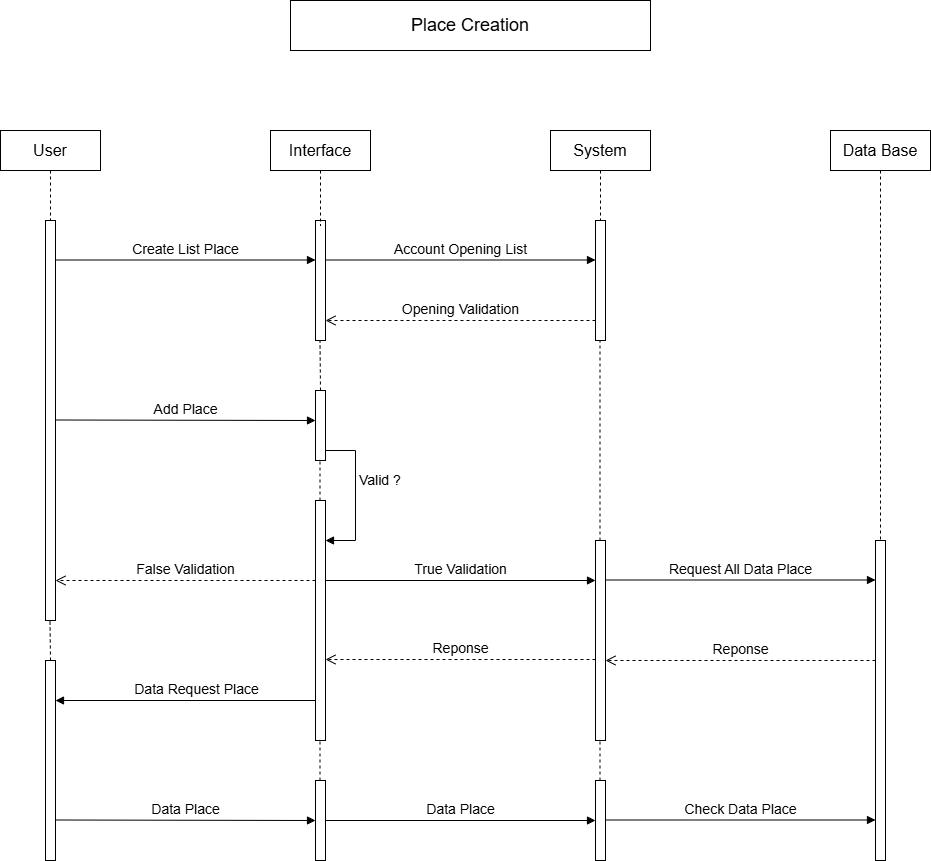

The diagram above was exported from draw.io. Its source (the exported page's mxGraphModel, read from the mxfile embedded in the PNG):
<mxGraphModel dx="1042" dy="578" grid="1" gridSize="10" guides="1" tooltips="1" connect="1" arrows="1" fold="1" page="1" pageScale="1" pageWidth="1600" pageHeight="900" math="0" shadow="0">
  <root>
    <mxCell id="0" />
    <mxCell id="1" parent="0" />
    <mxCell id="KYgw6vTRYiwvgLw6kCsF-1" value="" style="html=1;points=[[0,0,0,0,5],[0,1,0,0,-5],[1,0,0,0,5],[1,1,0,0,-5]];perimeter=orthogonalPerimeter;outlineConnect=0;targetShapes=umlLifeline;portConstraint=eastwest;newEdgeStyle={&quot;curved&quot;:0,&quot;rounded&quot;:0};" vertex="1" parent="1">
      <mxGeometry x="80" y="240" width="10" height="400" as="geometry" />
    </mxCell>
    <mxCell id="KYgw6vTRYiwvgLw6kCsF-2" value="&lt;font style=&quot;font-size: 18px;&quot;&gt;Place Creation&lt;/font&gt;" style="html=1;whiteSpace=wrap;" vertex="1" parent="1">
      <mxGeometry x="325" y="20" width="360" height="50" as="geometry" />
    </mxCell>
    <mxCell id="KYgw6vTRYiwvgLw6kCsF-3" value="" style="html=1;points=[[0,0,0,0,5],[0,1,0,0,-5],[1,0,0,0,5],[1,1,0,0,-5]];perimeter=orthogonalPerimeter;outlineConnect=0;targetShapes=umlLifeline;portConstraint=eastwest;newEdgeStyle={&quot;curved&quot;:0,&quot;rounded&quot;:0};" vertex="1" parent="1">
      <mxGeometry x="350" y="240" width="10" height="120" as="geometry" />
    </mxCell>
    <mxCell id="KYgw6vTRYiwvgLw6kCsF-4" value="" style="html=1;points=[[0,0,0,0,5],[0,1,0,0,-5],[1,0,0,0,5],[1,1,0,0,-5]];perimeter=orthogonalPerimeter;outlineConnect=0;targetShapes=umlLifeline;portConstraint=eastwest;newEdgeStyle={&quot;curved&quot;:0,&quot;rounded&quot;:0};" vertex="1" parent="1">
      <mxGeometry x="630" y="240" width="10" height="120" as="geometry" />
    </mxCell>
    <mxCell id="KYgw6vTRYiwvgLw6kCsF-5" value="" style="html=1;points=[[0,0,0,0,5],[0,1,0,0,-5],[1,0,0,0,5],[1,1,0,0,-5]];perimeter=orthogonalPerimeter;outlineConnect=0;targetShapes=umlLifeline;portConstraint=eastwest;newEdgeStyle={&quot;curved&quot;:0,&quot;rounded&quot;:0};" vertex="1" parent="1">
      <mxGeometry x="910" y="560" width="10" height="320" as="geometry" />
    </mxCell>
    <mxCell id="KYgw6vTRYiwvgLw6kCsF-6" value="&lt;font style=&quot;font-size: 16px;&quot;&gt;User&lt;/font&gt;" style="shape=umlLifeline;perimeter=lifelinePerimeter;whiteSpace=wrap;html=1;container=1;dropTarget=0;collapsible=0;recursiveResize=0;outlineConnect=0;portConstraint=eastwest;newEdgeStyle={&quot;curved&quot;:0,&quot;rounded&quot;:0};" vertex="1" parent="1">
      <mxGeometry x="35" y="150" width="100" height="90" as="geometry" />
    </mxCell>
    <mxCell id="KYgw6vTRYiwvgLw6kCsF-7" value="&lt;font style=&quot;font-size: 16px;&quot;&gt;Interface&lt;/font&gt;" style="shape=umlLifeline;perimeter=lifelinePerimeter;whiteSpace=wrap;html=1;container=1;dropTarget=0;collapsible=0;recursiveResize=0;outlineConnect=0;portConstraint=eastwest;newEdgeStyle={&quot;curved&quot;:0,&quot;rounded&quot;:0};" vertex="1" parent="1">
      <mxGeometry x="305" y="150" width="100" height="95" as="geometry" />
    </mxCell>
    <mxCell id="KYgw6vTRYiwvgLw6kCsF-8" value="&lt;font style=&quot;font-size: 16px;&quot;&gt;System&lt;/font&gt;" style="shape=umlLifeline;perimeter=lifelinePerimeter;whiteSpace=wrap;html=1;container=1;dropTarget=0;collapsible=0;recursiveResize=0;outlineConnect=0;portConstraint=eastwest;newEdgeStyle={&quot;curved&quot;:0,&quot;rounded&quot;:0};" vertex="1" parent="1">
      <mxGeometry x="585" y="150" width="100" height="90" as="geometry" />
    </mxCell>
    <mxCell id="KYgw6vTRYiwvgLw6kCsF-9" value="&lt;font style=&quot;font-size: 16px;&quot;&gt;Data Base&lt;/font&gt;" style="shape=umlLifeline;perimeter=lifelinePerimeter;whiteSpace=wrap;html=1;container=1;dropTarget=0;collapsible=0;recursiveResize=0;outlineConnect=0;portConstraint=eastwest;newEdgeStyle={&quot;curved&quot;:0,&quot;rounded&quot;:0};" vertex="1" parent="1">
      <mxGeometry x="865" y="150" width="100" height="410" as="geometry" />
    </mxCell>
    <mxCell id="KYgw6vTRYiwvgLw6kCsF-13" value="&lt;font style=&quot;font-size: 14px;&quot;&gt;Create List Place&lt;/font&gt;" style="html=1;verticalAlign=bottom;endArrow=block;curved=0;rounded=0;" edge="1" parent="1" target="KYgw6vTRYiwvgLw6kCsF-3">
      <mxGeometry width="80" relative="1" as="geometry">
        <mxPoint x="90" y="279.5" as="sourcePoint" />
        <mxPoint x="170" y="279.5" as="targetPoint" />
      </mxGeometry>
    </mxCell>
    <mxCell id="KYgw6vTRYiwvgLw6kCsF-14" value="&lt;font style=&quot;font-size: 14px;&quot;&gt;Account Opening List&lt;/font&gt;" style="html=1;verticalAlign=bottom;endArrow=block;curved=0;rounded=0;" edge="1" parent="1" target="KYgw6vTRYiwvgLw6kCsF-4">
      <mxGeometry width="80" relative="1" as="geometry">
        <mxPoint x="360" y="279.5" as="sourcePoint" />
        <mxPoint x="440" y="279.5" as="targetPoint" />
        <Array as="points" />
      </mxGeometry>
    </mxCell>
    <mxCell id="KYgw6vTRYiwvgLw6kCsF-16" value="&lt;font style=&quot;font-size: 14px;&quot;&gt;Opening Validation&lt;/font&gt;" style="html=1;verticalAlign=bottom;endArrow=open;dashed=1;endSize=8;curved=0;rounded=0;" edge="1" parent="1" target="KYgw6vTRYiwvgLw6kCsF-3">
      <mxGeometry relative="1" as="geometry">
        <mxPoint x="630" y="340" as="sourcePoint" />
        <mxPoint x="550" y="340" as="targetPoint" />
        <mxPoint as="offset" />
      </mxGeometry>
    </mxCell>
    <mxCell id="KYgw6vTRYiwvgLw6kCsF-17" value="" style="html=1;points=[[0,0,0,0,5],[0,1,0,0,-5],[1,0,0,0,5],[1,1,0,0,-5]];perimeter=orthogonalPerimeter;outlineConnect=0;targetShapes=umlLifeline;portConstraint=eastwest;newEdgeStyle={&quot;curved&quot;:0,&quot;rounded&quot;:0};" vertex="1" parent="1">
      <mxGeometry x="350" y="410" width="10" height="70" as="geometry" />
    </mxCell>
    <mxCell id="KYgw6vTRYiwvgLw6kCsF-18" value="" style="html=1;points=[[0,0,0,0,5],[0,1,0,0,-5],[1,0,0,0,5],[1,1,0,0,-5]];perimeter=orthogonalPerimeter;outlineConnect=0;targetShapes=umlLifeline;portConstraint=eastwest;newEdgeStyle={&quot;curved&quot;:0,&quot;rounded&quot;:0};" vertex="1" parent="1">
      <mxGeometry x="350" y="520" width="10" height="240" as="geometry" />
    </mxCell>
    <mxCell id="KYgw6vTRYiwvgLw6kCsF-19" value="" style="endArrow=none;dashed=1;html=1;rounded=0;" edge="1" parent="1">
      <mxGeometry width="50" height="50" relative="1" as="geometry">
        <mxPoint x="355" y="410" as="sourcePoint" />
        <mxPoint x="354.5" y="360" as="targetPoint" />
      </mxGeometry>
    </mxCell>
    <mxCell id="KYgw6vTRYiwvgLw6kCsF-21" value="" style="endArrow=none;dashed=1;html=1;rounded=0;" edge="1" parent="1" source="KYgw6vTRYiwvgLw6kCsF-30">
      <mxGeometry width="50" height="50" relative="1" as="geometry">
        <mxPoint x="635" y="410" as="sourcePoint" />
        <mxPoint x="634.5" y="360" as="targetPoint" />
      </mxGeometry>
    </mxCell>
    <mxCell id="KYgw6vTRYiwvgLw6kCsF-22" value="&lt;font style=&quot;font-size: 14px;&quot;&gt;Add Place&lt;/font&gt;" style="html=1;verticalAlign=bottom;endArrow=block;curved=0;rounded=0;" edge="1" parent="1">
      <mxGeometry width="80" relative="1" as="geometry">
        <mxPoint x="90" y="439.5" as="sourcePoint" />
        <mxPoint x="350" y="440" as="targetPoint" />
      </mxGeometry>
    </mxCell>
    <mxCell id="KYgw6vTRYiwvgLw6kCsF-24" value="" style="endArrow=none;dashed=1;html=1;rounded=0;" edge="1" parent="1">
      <mxGeometry width="50" height="50" relative="1" as="geometry">
        <mxPoint x="354.5" y="520" as="sourcePoint" />
        <mxPoint x="354.5" y="480" as="targetPoint" />
      </mxGeometry>
    </mxCell>
    <mxCell id="KYgw6vTRYiwvgLw6kCsF-25" value="&lt;font style=&quot;font-size: 14px;&quot;&gt;True Validation&lt;/font&gt;" style="html=1;verticalAlign=bottom;endArrow=block;curved=0;rounded=0;" edge="1" parent="1" target="KYgw6vTRYiwvgLw6kCsF-30">
      <mxGeometry width="80" relative="1" as="geometry">
        <mxPoint x="360" y="600" as="sourcePoint" />
        <mxPoint x="620" y="600.5" as="targetPoint" />
      </mxGeometry>
    </mxCell>
    <mxCell id="KYgw6vTRYiwvgLw6kCsF-27" value="&lt;font style=&quot;font-size: 14px;&quot;&gt;Valid ?&lt;/font&gt;" style="html=1;align=left;spacingLeft=2;endArrow=block;rounded=0;edgeStyle=orthogonalEdgeStyle;curved=0;rounded=0;" edge="1" target="KYgw6vTRYiwvgLw6kCsF-18" parent="1">
      <mxGeometry relative="1" as="geometry">
        <mxPoint x="360" y="440" as="sourcePoint" />
        <Array as="points">
          <mxPoint x="360" y="470" />
          <mxPoint x="390" y="470" />
          <mxPoint x="390" y="560" />
        </Array>
        <mxPoint x="365" y="540" as="targetPoint" />
        <mxPoint as="offset" />
      </mxGeometry>
    </mxCell>
    <mxCell id="KYgw6vTRYiwvgLw6kCsF-29" value="&lt;font style=&quot;font-size: 14px;&quot;&gt;False Validation&lt;/font&gt;" style="html=1;verticalAlign=bottom;endArrow=open;dashed=1;endSize=8;curved=0;rounded=0;" edge="1" parent="1">
      <mxGeometry relative="1" as="geometry">
        <mxPoint x="350" y="600" as="sourcePoint" />
        <mxPoint x="90" y="600" as="targetPoint" />
        <mxPoint as="offset" />
      </mxGeometry>
    </mxCell>
    <mxCell id="KYgw6vTRYiwvgLw6kCsF-30" value="" style="html=1;points=[[0,0,0,0,5],[0,1,0,0,-5],[1,0,0,0,5],[1,1,0,0,-5]];perimeter=orthogonalPerimeter;outlineConnect=0;targetShapes=umlLifeline;portConstraint=eastwest;newEdgeStyle={&quot;curved&quot;:0,&quot;rounded&quot;:0};" vertex="1" parent="1">
      <mxGeometry x="630" y="560" width="10" height="200" as="geometry" />
    </mxCell>
    <mxCell id="KYgw6vTRYiwvgLw6kCsF-31" value="&lt;font style=&quot;font-size: 14px;&quot;&gt;Request All Data Place&lt;/font&gt;" style="html=1;verticalAlign=bottom;endArrow=block;curved=0;rounded=0;" edge="1" parent="1">
      <mxGeometry width="80" relative="1" as="geometry">
        <mxPoint x="640" y="599.5" as="sourcePoint" />
        <mxPoint x="910" y="599.5" as="targetPoint" />
        <mxPoint as="offset" />
      </mxGeometry>
    </mxCell>
    <mxCell id="KYgw6vTRYiwvgLw6kCsF-32" value="&lt;font style=&quot;font-size: 14px;&quot;&gt;Reponse&lt;/font&gt;" style="html=1;verticalAlign=bottom;endArrow=open;dashed=1;endSize=8;curved=0;rounded=0;" edge="1" parent="1">
      <mxGeometry relative="1" as="geometry">
        <mxPoint x="910" y="680" as="sourcePoint" />
        <mxPoint x="640" y="680" as="targetPoint" />
        <mxPoint as="offset" />
      </mxGeometry>
    </mxCell>
    <mxCell id="KYgw6vTRYiwvgLw6kCsF-33" value="&lt;font style=&quot;font-size: 14px;&quot;&gt;Reponse&lt;/font&gt;" style="html=1;verticalAlign=bottom;endArrow=open;dashed=1;endSize=8;curved=0;rounded=0;" edge="1" parent="1">
      <mxGeometry relative="1" as="geometry">
        <mxPoint x="630" y="679" as="sourcePoint" />
        <mxPoint x="360" y="679" as="targetPoint" />
        <mxPoint as="offset" />
      </mxGeometry>
    </mxCell>
    <mxCell id="KYgw6vTRYiwvgLw6kCsF-35" value="&lt;font style=&quot;font-size: 14px;&quot;&gt;Data Request Place&lt;/font&gt;" style="html=1;verticalAlign=bottom;endArrow=block;curved=0;rounded=0;" edge="1" parent="1" target="KYgw6vTRYiwvgLw6kCsF-36">
      <mxGeometry x="-0.0846" width="80" relative="1" as="geometry">
        <mxPoint x="350" y="720" as="sourcePoint" />
        <mxPoint x="110" y="720" as="targetPoint" />
        <mxPoint as="offset" />
      </mxGeometry>
    </mxCell>
    <mxCell id="KYgw6vTRYiwvgLw6kCsF-36" value="" style="html=1;points=[[0,0,0,0,5],[0,1,0,0,-5],[1,0,0,0,5],[1,1,0,0,-5]];perimeter=orthogonalPerimeter;outlineConnect=0;targetShapes=umlLifeline;portConstraint=eastwest;newEdgeStyle={&quot;curved&quot;:0,&quot;rounded&quot;:0};" vertex="1" parent="1">
      <mxGeometry x="80" y="680" width="10" height="200" as="geometry" />
    </mxCell>
    <mxCell id="KYgw6vTRYiwvgLw6kCsF-37" value="" style="html=1;points=[[0,0,0,0,5],[0,1,0,0,-5],[1,0,0,0,5],[1,1,0,0,-5]];perimeter=orthogonalPerimeter;outlineConnect=0;targetShapes=umlLifeline;portConstraint=eastwest;newEdgeStyle={&quot;curved&quot;:0,&quot;rounded&quot;:0};" vertex="1" parent="1">
      <mxGeometry x="350" y="800" width="10" height="80" as="geometry" />
    </mxCell>
    <mxCell id="KYgw6vTRYiwvgLw6kCsF-38" value="" style="html=1;points=[[0,0,0,0,5],[0,1,0,0,-5],[1,0,0,0,5],[1,1,0,0,-5]];perimeter=orthogonalPerimeter;outlineConnect=0;targetShapes=umlLifeline;portConstraint=eastwest;newEdgeStyle={&quot;curved&quot;:0,&quot;rounded&quot;:0};" vertex="1" parent="1">
      <mxGeometry x="630" y="800" width="10" height="80" as="geometry" />
    </mxCell>
    <mxCell id="KYgw6vTRYiwvgLw6kCsF-39" value="" style="endArrow=none;dashed=1;html=1;rounded=0;" edge="1" parent="1">
      <mxGeometry width="50" height="50" relative="1" as="geometry">
        <mxPoint x="354.5" y="800" as="sourcePoint" />
        <mxPoint x="354.5" y="760" as="targetPoint" />
      </mxGeometry>
    </mxCell>
    <mxCell id="KYgw6vTRYiwvgLw6kCsF-40" value="" style="endArrow=none;dashed=1;html=1;rounded=0;" edge="1" parent="1">
      <mxGeometry width="50" height="50" relative="1" as="geometry">
        <mxPoint x="634.5" y="800" as="sourcePoint" />
        <mxPoint x="634.5" y="760" as="targetPoint" />
      </mxGeometry>
    </mxCell>
    <mxCell id="KYgw6vTRYiwvgLw6kCsF-41" value="&lt;font style=&quot;font-size: 14px;&quot;&gt;Data Place&lt;/font&gt;" style="html=1;verticalAlign=bottom;endArrow=block;curved=0;rounded=0;" edge="1" parent="1">
      <mxGeometry width="80" relative="1" as="geometry">
        <mxPoint x="90" y="839.5" as="sourcePoint" />
        <mxPoint x="350" y="840" as="targetPoint" />
        <mxPoint as="offset" />
      </mxGeometry>
    </mxCell>
    <mxCell id="KYgw6vTRYiwvgLw6kCsF-42" value="&lt;font style=&quot;font-size: 14px;&quot;&gt;Data Place&lt;/font&gt;" style="html=1;verticalAlign=bottom;endArrow=block;curved=0;rounded=0;" edge="1" parent="1" target="KYgw6vTRYiwvgLw6kCsF-38">
      <mxGeometry width="80" relative="1" as="geometry">
        <mxPoint x="360" y="840" as="sourcePoint" />
        <mxPoint x="620" y="840.5" as="targetPoint" />
      </mxGeometry>
    </mxCell>
    <mxCell id="KYgw6vTRYiwvgLw6kCsF-43" value="&lt;font style=&quot;font-size: 14px;&quot;&gt;Check Data Place&lt;/font&gt;" style="html=1;verticalAlign=bottom;endArrow=block;curved=0;rounded=0;" edge="1" parent="1">
      <mxGeometry width="80" relative="1" as="geometry">
        <mxPoint x="640" y="839.5" as="sourcePoint" />
        <mxPoint x="910" y="839.5" as="targetPoint" />
      </mxGeometry>
    </mxCell>
    <mxCell id="KYgw6vTRYiwvgLw6kCsF-44" value="" style="endArrow=none;dashed=1;html=1;rounded=0;" edge="1" parent="1">
      <mxGeometry width="50" height="50" relative="1" as="geometry">
        <mxPoint x="85" y="680" as="sourcePoint" />
        <mxPoint x="84.5" y="640" as="targetPoint" />
      </mxGeometry>
    </mxCell>
  </root>
</mxGraphModel>